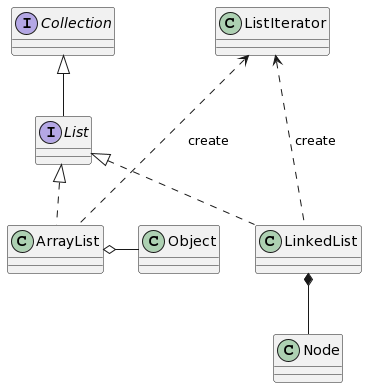

The diagram above was rendered by PlantUML. Its source (embedded in the PNG):
@startuml
class ArrayList {
}
class LinkedList {
}
interface List
List <|.. ArrayList
List <|.. LinkedList

interface Collection
Collection <|-- List


class Object{
}
ArrayList o- Object

class Node{
}
LinkedList *-- Node

class ListIterator
ListIterator <... ArrayList : create
ListIterator <... LinkedList : create
@enduml